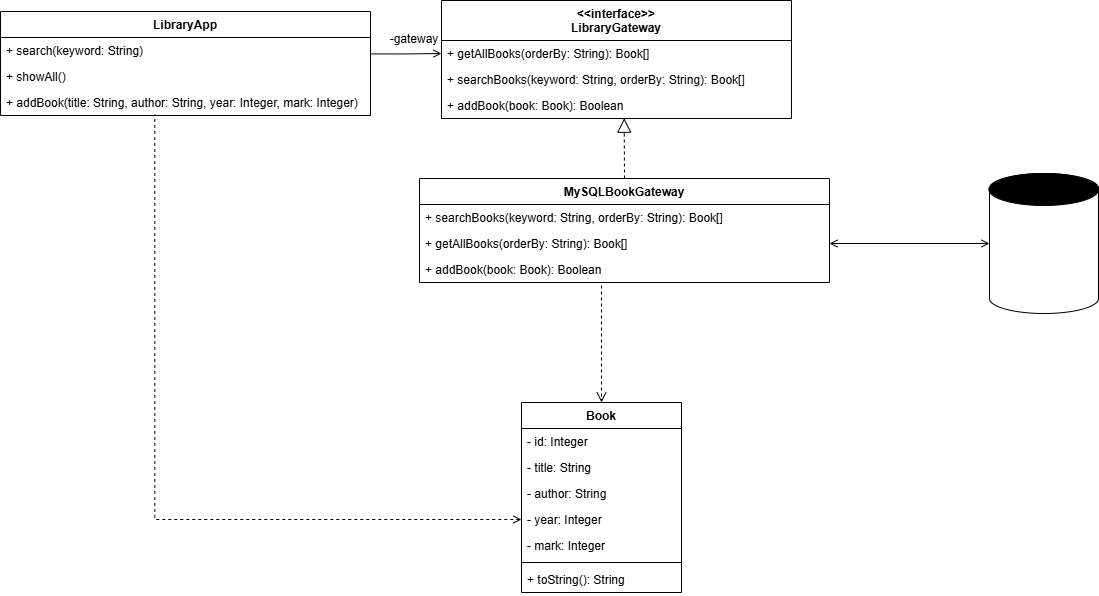

The diagram above was exported from draw.io. Its source (the exported page's mxGraphModel, read from the mxfile embedded in the PNG):
<mxGraphModel dx="1144" dy="633" grid="0" gridSize="10" guides="1" tooltips="1" connect="1" arrows="1" fold="1" page="1" pageScale="1" pageWidth="827" pageHeight="1169" math="0" shadow="0">
  <root>
    <mxCell id="0" />
    <mxCell id="1" parent="0" />
    <mxCell id="j5DwWxRaKXVeY3LgzSSu-7" parent="1" style="swimlane;fontStyle=1;align=center;verticalAlign=top;childLayout=stackLayout;horizontal=1;startSize=40;horizontalStack=0;resizeParent=1;resizeParentMax=0;resizeLast=0;collapsible=1;marginBottom=0;whiteSpace=wrap;html=1;" value="&lt;div&gt;&amp;lt;&amp;lt;interface&amp;gt;&amp;gt;&lt;/div&gt;LibraryGateway" vertex="1">
      <mxGeometry height="118" width="350" x="510" y="58" as="geometry" />
    </mxCell>
    <mxCell id="j5DwWxRaKXVeY3LgzSSu-11" parent="j5DwWxRaKXVeY3LgzSSu-7" style="text;strokeColor=none;fillColor=none;align=left;verticalAlign=top;spacingLeft=4;spacingRight=4;overflow=hidden;rotatable=0;points=[[0,0.5],[1,0.5]];portConstraint=eastwest;whiteSpace=wrap;html=1;" value="+ getAllBooks(orderBy: String): Book[]" vertex="1">
      <mxGeometry height="26" width="350" y="40" as="geometry" />
    </mxCell>
    <mxCell id="j5DwWxRaKXVeY3LgzSSu-10" parent="j5DwWxRaKXVeY3LgzSSu-7" style="text;strokeColor=none;fillColor=none;align=left;verticalAlign=top;spacingLeft=4;spacingRight=4;overflow=hidden;rotatable=0;points=[[0,0.5],[1,0.5]];portConstraint=eastwest;whiteSpace=wrap;html=1;" value="+ searchBooks(keyword: String, orderBy: String): Book[]" vertex="1">
      <mxGeometry height="26" width="350" y="66" as="geometry" />
    </mxCell>
    <mxCell id="j5DwWxRaKXVeY3LgzSSu-12" parent="j5DwWxRaKXVeY3LgzSSu-7" style="text;strokeColor=none;fillColor=none;align=left;verticalAlign=top;spacingLeft=4;spacingRight=4;overflow=hidden;rotatable=0;points=[[0,0.5],[1,0.5]];portConstraint=eastwest;whiteSpace=wrap;html=1;" value="+ addBook(book: Book): Boolean" vertex="1">
      <mxGeometry height="26" width="350" y="92" as="geometry" />
    </mxCell>
    <mxCell id="j5DwWxRaKXVeY3LgzSSu-13" parent="1" style="swimlane;fontStyle=1;align=center;verticalAlign=top;childLayout=stackLayout;horizontal=1;startSize=26;horizontalStack=0;resizeParent=1;resizeParentMax=0;resizeLast=0;collapsible=1;marginBottom=0;whiteSpace=wrap;html=1;" value="Book" vertex="1">
      <mxGeometry height="190" width="160" x="590" y="460" as="geometry" />
    </mxCell>
    <mxCell id="j5DwWxRaKXVeY3LgzSSu-14" parent="j5DwWxRaKXVeY3LgzSSu-13" style="text;strokeColor=none;fillColor=none;align=left;verticalAlign=top;spacingLeft=4;spacingRight=4;overflow=hidden;rotatable=0;points=[[0,0.5],[1,0.5]];portConstraint=eastwest;whiteSpace=wrap;html=1;" value="- id: Integer" vertex="1">
      <mxGeometry height="26" width="160" y="26" as="geometry" />
    </mxCell>
    <mxCell id="j5DwWxRaKXVeY3LgzSSu-17" parent="j5DwWxRaKXVeY3LgzSSu-13" style="text;strokeColor=none;fillColor=none;align=left;verticalAlign=top;spacingLeft=4;spacingRight=4;overflow=hidden;rotatable=0;points=[[0,0.5],[1,0.5]];portConstraint=eastwest;whiteSpace=wrap;html=1;" value="- title: String" vertex="1">
      <mxGeometry height="26" width="160" y="52" as="geometry" />
    </mxCell>
    <mxCell id="j5DwWxRaKXVeY3LgzSSu-18" parent="j5DwWxRaKXVeY3LgzSSu-13" style="text;strokeColor=none;fillColor=none;align=left;verticalAlign=top;spacingLeft=4;spacingRight=4;overflow=hidden;rotatable=0;points=[[0,0.5],[1,0.5]];portConstraint=eastwest;whiteSpace=wrap;html=1;" value="- author: String" vertex="1">
      <mxGeometry height="26" width="160" y="78" as="geometry" />
    </mxCell>
    <mxCell id="j5DwWxRaKXVeY3LgzSSu-19" parent="j5DwWxRaKXVeY3LgzSSu-13" style="text;strokeColor=none;fillColor=none;align=left;verticalAlign=top;spacingLeft=4;spacingRight=4;overflow=hidden;rotatable=0;points=[[0,0.5],[1,0.5]];portConstraint=eastwest;whiteSpace=wrap;html=1;" value="- year: Integer" vertex="1">
      <mxGeometry height="26" width="160" y="104" as="geometry" />
    </mxCell>
    <mxCell id="j5DwWxRaKXVeY3LgzSSu-20" parent="j5DwWxRaKXVeY3LgzSSu-13" style="text;strokeColor=none;fillColor=none;align=left;verticalAlign=top;spacingLeft=4;spacingRight=4;overflow=hidden;rotatable=0;points=[[0,0.5],[1,0.5]];portConstraint=eastwest;whiteSpace=wrap;html=1;" value="- mark: Integer" vertex="1">
      <mxGeometry height="26" width="160" y="130" as="geometry" />
    </mxCell>
    <mxCell id="j5DwWxRaKXVeY3LgzSSu-15" parent="j5DwWxRaKXVeY3LgzSSu-13" style="line;strokeWidth=1;fillColor=none;align=left;verticalAlign=middle;spacingTop=-1;spacingLeft=3;spacingRight=3;rotatable=0;labelPosition=right;points=[];portConstraint=eastwest;strokeColor=inherit;" value="" vertex="1">
      <mxGeometry height="8" width="160" y="156" as="geometry" />
    </mxCell>
    <mxCell id="j5DwWxRaKXVeY3LgzSSu-16" parent="j5DwWxRaKXVeY3LgzSSu-13" style="text;strokeColor=none;fillColor=none;align=left;verticalAlign=top;spacingLeft=4;spacingRight=4;overflow=hidden;rotatable=0;points=[[0,0.5],[1,0.5]];portConstraint=eastwest;whiteSpace=wrap;html=1;" value="+ toString(): String" vertex="1">
      <mxGeometry height="26" width="160" y="164" as="geometry" />
    </mxCell>
    <mxCell id="j5DwWxRaKXVeY3LgzSSu-23" edge="1" parent="1" source="j5DwWxRaKXVeY3LgzSSu-4" style="edgeStyle=orthogonalEdgeStyle;rounded=0;orthogonalLoop=1;jettySize=auto;html=1;entryX=0;entryY=0.5;entryDx=0;entryDy=0;endArrow=open;endFill=0;exitX=1.001;exitY=0.631;exitDx=0;exitDy=0;exitPerimeter=0;" target="j5DwWxRaKXVeY3LgzSSu-11">
      <mxGeometry relative="1" as="geometry">
        <mxPoint x="460" y="130" as="sourcePoint" />
      </mxGeometry>
    </mxCell>
    <mxCell id="j5DwWxRaKXVeY3LgzSSu-25" parent="1" style="swimlane;fontStyle=1;align=center;verticalAlign=top;childLayout=stackLayout;horizontal=1;startSize=26;horizontalStack=0;resizeParent=1;resizeParentMax=0;resizeLast=0;collapsible=1;marginBottom=0;whiteSpace=wrap;html=1;" value="LibraryApp" vertex="1">
      <mxGeometry height="104" width="370" x="69" y="69" as="geometry" />
    </mxCell>
    <mxCell id="j5DwWxRaKXVeY3LgzSSu-4" parent="j5DwWxRaKXVeY3LgzSSu-25" style="text;strokeColor=none;fillColor=none;align=left;verticalAlign=top;spacingLeft=4;spacingRight=4;overflow=hidden;rotatable=0;points=[[0,0.5],[1,0.5]];portConstraint=eastwest;whiteSpace=wrap;html=1;" value="+ search(keyword: String)" vertex="1">
      <mxGeometry height="26" width="370" y="26" as="geometry" />
    </mxCell>
    <mxCell id="j5DwWxRaKXVeY3LgzSSu-5" parent="j5DwWxRaKXVeY3LgzSSu-25" style="text;strokeColor=none;fillColor=none;align=left;verticalAlign=top;spacingLeft=4;spacingRight=4;overflow=hidden;rotatable=0;points=[[0,0.5],[1,0.5]];portConstraint=eastwest;whiteSpace=wrap;html=1;" value="+ showAll()" vertex="1">
      <mxGeometry height="26" width="370" y="52" as="geometry" />
    </mxCell>
    <mxCell id="j5DwWxRaKXVeY3LgzSSu-6" parent="j5DwWxRaKXVeY3LgzSSu-25" style="text;strokeColor=none;fillColor=none;align=left;verticalAlign=top;spacingLeft=4;spacingRight=4;overflow=hidden;rotatable=0;points=[[0,0.5],[1,0.5]];portConstraint=eastwest;whiteSpace=wrap;html=1;" value="+ addBook(title: String, author: String, year: Integer, mark: Integer)" vertex="1">
      <mxGeometry height="26" width="370" y="78" as="geometry" />
    </mxCell>
    <mxCell id="j5DwWxRaKXVeY3LgzSSu-29" parent="1" style="swimlane;fontStyle=1;align=center;verticalAlign=top;childLayout=stackLayout;horizontal=1;startSize=26;horizontalStack=0;resizeParent=1;resizeParentMax=0;resizeLast=0;collapsible=1;marginBottom=0;whiteSpace=wrap;html=1;" value="MySQLBookGateway" vertex="1">
      <mxGeometry height="104" width="410" x="488" y="236" as="geometry" />
    </mxCell>
    <mxCell id="j5DwWxRaKXVeY3LgzSSu-32" parent="j5DwWxRaKXVeY3LgzSSu-29" style="text;strokeColor=none;fillColor=none;align=left;verticalAlign=top;spacingLeft=4;spacingRight=4;overflow=hidden;rotatable=0;points=[[0,0.5],[1,0.5]];portConstraint=eastwest;whiteSpace=wrap;html=1;" value="+ searchBooks(keyword: String, orderBy: String): Book[]" vertex="1">
      <mxGeometry height="26" width="410" y="26" as="geometry" />
    </mxCell>
    <mxCell id="j5DwWxRaKXVeY3LgzSSu-34" parent="j5DwWxRaKXVeY3LgzSSu-29" style="text;strokeColor=none;fillColor=none;align=left;verticalAlign=top;spacingLeft=4;spacingRight=4;overflow=hidden;rotatable=0;points=[[0,0.5],[1,0.5]];portConstraint=eastwest;whiteSpace=wrap;html=1;" value="+ getAllBooks(orderBy: String): Book[]" vertex="1">
      <mxGeometry height="26" width="410" y="52" as="geometry" />
    </mxCell>
    <mxCell id="j5DwWxRaKXVeY3LgzSSu-36" parent="j5DwWxRaKXVeY3LgzSSu-29" style="text;strokeColor=none;fillColor=none;align=left;verticalAlign=top;spacingLeft=4;spacingRight=4;overflow=hidden;rotatable=0;points=[[0,0.5],[1,0.5]];portConstraint=eastwest;whiteSpace=wrap;html=1;" value="+ addBook(book: Book): Boolean" vertex="1">
      <mxGeometry height="26" width="410" y="78" as="geometry" />
    </mxCell>
    <mxCell id="j5DwWxRaKXVeY3LgzSSu-37" edge="1" parent="1" source="j5DwWxRaKXVeY3LgzSSu-29" style="endArrow=block;dashed=1;endFill=0;endSize=12;html=1;rounded=0;entryX=0.522;entryY=0.99;entryDx=0;entryDy=0;entryPerimeter=0;exitX=0.5;exitY=0;exitDx=0;exitDy=0;" target="j5DwWxRaKXVeY3LgzSSu-12" value="">
      <mxGeometry relative="1" width="160" as="geometry">
        <mxPoint x="660" y="380" as="sourcePoint" />
        <mxPoint x="820" y="380" as="targetPoint" />
      </mxGeometry>
    </mxCell>
    <mxCell id="j5DwWxRaKXVeY3LgzSSu-39" edge="1" parent="1" style="html=1;verticalAlign=bottom;endArrow=open;dashed=1;endSize=8;curved=0;rounded=0;entryX=0.5;entryY=0;entryDx=0;entryDy=0;" target="j5DwWxRaKXVeY3LgzSSu-13" value="">
      <mxGeometry relative="1" as="geometry">
        <mxPoint x="670" y="343" as="sourcePoint" />
        <mxPoint x="610" y="360" as="targetPoint" />
      </mxGeometry>
    </mxCell>
    <mxCell id="rkEoGq89DTg_N-WO1F-l-2" edge="1" parent="1" source="j5DwWxRaKXVeY3LgzSSu-34" style="edgeStyle=orthogonalEdgeStyle;rounded=0;orthogonalLoop=1;jettySize=auto;html=1;exitX=1;exitY=0.5;exitDx=0;exitDy=0;endArrow=open;endFill=0;startArrow=open;startFill=0;" target="rkEoGq89DTg_N-WO1F-l-1">
      <mxGeometry relative="1" as="geometry" />
    </mxCell>
    <mxCell id="rkEoGq89DTg_N-WO1F-l-4" connectable="0" parent="1" style="group" value="" vertex="1">
      <mxGeometry height="140" width="109.5" x="1057.5" y="231" as="geometry" />
    </mxCell>
    <mxCell id="rkEoGq89DTg_N-WO1F-l-1" parent="rkEoGq89DTg_N-WO1F-l-4" style="shape=cylinder3;whiteSpace=wrap;html=1;boundedLbl=1;backgroundOutline=1;size=15;" value="" vertex="1">
      <mxGeometry height="140" width="109" x="0.5" as="geometry" />
    </mxCell>
    <mxCell id="rkEoGq89DTg_N-WO1F-l-3" parent="rkEoGq89DTg_N-WO1F-l-4" style="ellipse;whiteSpace=wrap;html=1;fillColor=#000000;" value="" vertex="1">
      <mxGeometry height="32" width="109.5" as="geometry" />
    </mxCell>
    <mxCell id="rkEoGq89DTg_N-WO1F-l-5" edge="1" parent="1" source="j5DwWxRaKXVeY3LgzSSu-19" style="edgeStyle=orthogonalEdgeStyle;rounded=0;orthogonalLoop=1;jettySize=auto;html=1;exitX=0;exitY=0.5;exitDx=0;exitDy=0;entryX=0.417;entryY=0.968;entryDx=0;entryDy=0;entryPerimeter=0;dashed=1;startArrow=open;startFill=0;endArrow=none;endFill=0;" target="j5DwWxRaKXVeY3LgzSSu-6">
      <mxGeometry relative="1" as="geometry">
        <mxPoint x="223.3845919095553" y="176.00004460261414" as="targetPoint" />
      </mxGeometry>
    </mxCell>
    <mxCell id="rkEoGq89DTg_N-WO1F-l-6" parent="1" style="text;html=1;whiteSpace=wrap;strokeColor=none;fillColor=none;align=center;verticalAlign=middle;rounded=0;" value="-gateway" vertex="1">
      <mxGeometry height="30" width="60" x="453" y="82" as="geometry" />
    </mxCell>
  </root>
</mxGraphModel>